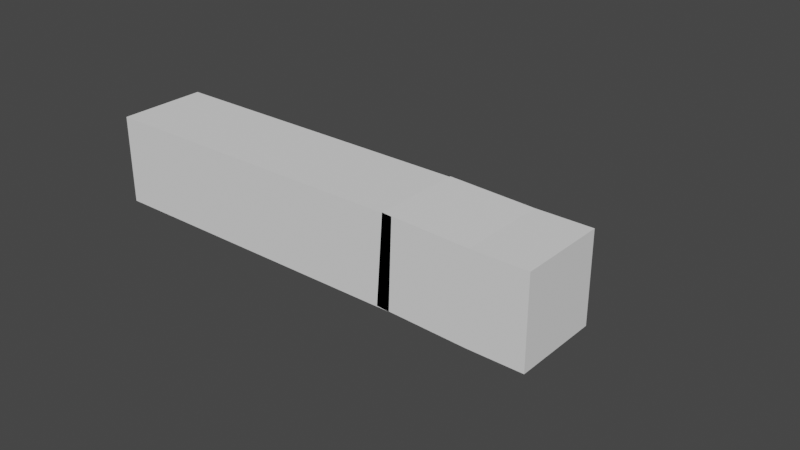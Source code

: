 # Source: hand.blend  (saved by Blender 2.82.7; exported with 4.5.12 LTS)
import bpy
from mathutils import Matrix  # noqa: F401  (used for matrix-valued properties, if any)

bpy.ops.wm.read_factory_settings(use_empty=True)
scene = bpy.context.scene
scene.name = 'Scene'

# ---- collections
col_collection = bpy.data.collections.new('Collection'); scene.collection.children.link(col_collection)

# ---- world
world_world = bpy.data.worlds.new('World'); scene.world = world_world
world_world.use_nodes = True; world_world.node_tree.nodes.clear()
_N = world_world.node_tree.nodes; _L = world_world.node_tree.links
n0 = _N.new('ShaderNodeOutputWorld'); n0.name = 'World Output'; n0.location = (300, 300)
n1 = _N.new('ShaderNodeBackground'); n1.name = 'Background'; n1.location = (10, 300)
n1.inputs[0].default_value = (0.05088, 0.05088, 0.05088, 1.0)
_L.new(n1.outputs[0], n0.inputs[0])
n0.is_active_output = True
world_world.color = (0.05088, 0.05088, 0.05088)
world_world.use_sun_shadow = False
world_world.sun_shadow_jitter_overblur = 0.0

# ---- meshes
me_plane = bpy.data.meshes.new('Plane')
me_plane.from_pydata([(0.0, 0.0, 0.0), (0.5602, 0.0, 0.0), (0.1292, 0.1187, 0.0), (0.2239, 0.5798, 0.0), (0.143, 0.3661, 0.0), (0.1318, 0.2261, 0.0), (0.4816, 0.2107, 0.0), (1.063, 0.2923, -0.1473), (0.7764, 0.2594, -0.04444), (0.8236, 0.2646, -0.05188), (0.7485, 0.2562, -0.04006), (0.4939, 0.05807, 0.0), (1.129, 0.09933, -0.1578), (0.8163, 0.08721, -0.05073), (0.8679, 0.08916, -0.05885), (0.7859, 0.08607, -0.04595), (0.4975, -0.07564, 0.0), (1.134, -0.08607, -0.1586), (0.821, -0.08935, -0.05146), (0.8726, -0.08883, -0.05958), (0.7905, -0.08966, -0.04668), (0.4844, -0.2342, 0.0), (1.062, -0.3011, -0.1472), (0.7773, -0.2754, -0.04459), (0.8243, -0.2795, -0.05198), (0.7496, -0.273, -0.04024), (0.2801, 0.0, 0.0), (-0.1861, 0.0, 0.01329), (-2.042, 0.0, 0.01329)], [(26, 1), (4, 3), (5, 4), (2, 5), (9, 7), (10, 8), (8, 9), (6, 10), (14, 12), (15, 13), (13, 14), (11, 15), (19, 17), (20, 18), (18, 19), (16, 20), (24, 22), (25, 23), (23, 24), (21, 25), (0, 26), (27, 0), (28, 27)], [])
_uv = me_plane.uv_layers.new(name='UVMap')
_uv.uv.foreach_set('vector', [])
me_plane.use_remesh_fix_poles = True
me_plane.use_remesh_preserve_attributes = False
me_plane.use_mirror_vertex_groups = False
me_plane.update()

# ---- objects
ob_plane = bpy.data.objects.new('Plane', me_plane)

# ---- transforms, parenting, visibility, modifiers, constraints
ob_plane.location = (0.0, 0.0, 0.0)
ob_plane.lineart.crease_threshold = 0.0
_m = ob_plane.modifiers.new('Skin', 'SKIN')

# ---- collection membership
col_collection.objects.link(ob_plane)

# ---- scene / render settings (as saved in the file)
scene.frame_start = 1; scene.frame_end = 250; scene.frame_set(1)
scene.render.engine = 'BLENDER_EEVEE_NEXT'
scene.cycles.use_denoising = False
scene.cycles.samples = 128
scene.cycles.sampling_pattern = 'TABULATED_SOBOL'
scene.cycles.use_adaptive_sampling = False
scene.cycles.use_light_tree = False
scene.view_settings.view_transform = 'Filmic'
bpy.context.view_layer.update()

# ---- added for rendering (the .blend has no active camera and no usable light): camera, sun
cam_auto = bpy.data.cameras.new('AutoCamera')
cam_auto.lens = 50.0
cam_auto.sensor_width = 36.0
cam_auto.clip_end = 1000.0
ob_auto_camera = bpy.data.objects.new('AutoCamera', cam_auto)
scene.collection.objects.link(ob_auto_camera)
ob_auto_camera.location = (2.66269, -3.59778, 2.46993)
ob_auto_camera.rotation_euler = (1.09748, -7.21219e-08, 0.694738)
scene.camera = ob_auto_camera
light_auto_sun = bpy.data.lights.new('AutoSun', 'SUN')
light_auto_sun.energy = 3.0
light_auto_sun.angle = 0.0523599
ob_auto_sun = bpy.data.objects.new('AutoSun', light_auto_sun)
scene.collection.objects.link(ob_auto_sun)
ob_auto_sun.rotation_euler = (0.872665, 0.174533, 0.523599)
bpy.context.view_layer.update()
